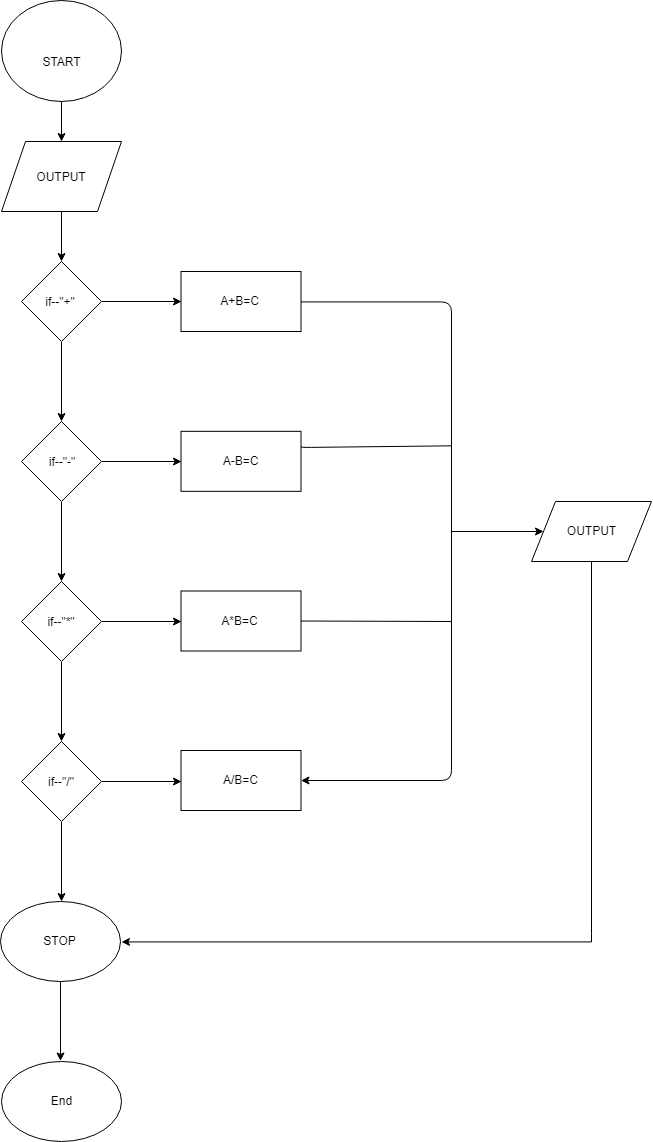

The diagram above was exported from draw.io. Its source (the exported page's mxGraphModel, read from the mxfile embedded in the PNG):
<mxGraphModel dx="2090" dy="2891" grid="1" gridSize="10" guides="1" tooltips="1" connect="1" arrows="1" fold="1" page="1" pageScale="1" pageWidth="850" pageHeight="1100" math="0" shadow="0">
  <root>
    <mxCell id="XX9RpM1K3XAGYaMJLN-o-0" />
    <mxCell id="XX9RpM1K3XAGYaMJLN-o-1" parent="XX9RpM1K3XAGYaMJLN-o-0" />
    <mxCell id="XX9RpM1K3XAGYaMJLN-o-2" value="" style="ellipse;whiteSpace=wrap;html=1;" vertex="1" parent="XX9RpM1K3XAGYaMJLN-o-1">
      <mxGeometry x="-180" y="-1141" width="120" height="101" as="geometry" />
    </mxCell>
    <mxCell id="XX9RpM1K3XAGYaMJLN-o-3" value="START" style="text;html=1;strokeColor=none;fillColor=none;align=center;verticalAlign=middle;whiteSpace=wrap;rounded=0;" vertex="1" parent="XX9RpM1K3XAGYaMJLN-o-1">
      <mxGeometry x="-140" y="-1090.5" width="40" height="20" as="geometry" />
    </mxCell>
    <mxCell id="XX9RpM1K3XAGYaMJLN-o-4" value="" style="endArrow=classic;html=1;" edge="1" parent="XX9RpM1K3XAGYaMJLN-o-1" source="XX9RpM1K3XAGYaMJLN-o-2">
      <mxGeometry width="50" height="50" relative="1" as="geometry">
        <mxPoint x="-180" y="-970" as="sourcePoint" />
        <mxPoint x="-120" y="-1000" as="targetPoint" />
      </mxGeometry>
    </mxCell>
    <mxCell id="XX9RpM1K3XAGYaMJLN-o-18" value="" style="edgeStyle=orthogonalEdgeStyle;rounded=0;orthogonalLoop=1;jettySize=auto;html=1;" edge="1" parent="XX9RpM1K3XAGYaMJLN-o-1" source="XX9RpM1K3XAGYaMJLN-o-5" target="XX9RpM1K3XAGYaMJLN-o-17">
      <mxGeometry relative="1" as="geometry" />
    </mxCell>
    <mxCell id="XX9RpM1K3XAGYaMJLN-o-5" value="" style="shape=parallelogram;perimeter=parallelogramPerimeter;whiteSpace=wrap;html=1;" vertex="1" parent="XX9RpM1K3XAGYaMJLN-o-1">
      <mxGeometry x="-180" y="-1000" width="120" height="70" as="geometry" />
    </mxCell>
    <mxCell id="XX9RpM1K3XAGYaMJLN-o-20" value="" style="edgeStyle=orthogonalEdgeStyle;rounded=0;orthogonalLoop=1;jettySize=auto;html=1;" edge="1" parent="XX9RpM1K3XAGYaMJLN-o-1" source="XX9RpM1K3XAGYaMJLN-o-17" target="XX9RpM1K3XAGYaMJLN-o-19">
      <mxGeometry relative="1" as="geometry" />
    </mxCell>
    <mxCell id="XX9RpM1K3XAGYaMJLN-o-34" value="" style="edgeStyle=orthogonalEdgeStyle;rounded=0;orthogonalLoop=1;jettySize=auto;html=1;" edge="1" parent="XX9RpM1K3XAGYaMJLN-o-1" source="XX9RpM1K3XAGYaMJLN-o-17">
      <mxGeometry relative="1" as="geometry">
        <mxPoint y="-840" as="targetPoint" />
      </mxGeometry>
    </mxCell>
    <mxCell id="XX9RpM1K3XAGYaMJLN-o-17" value="" style="rhombus;whiteSpace=wrap;html=1;" vertex="1" parent="XX9RpM1K3XAGYaMJLN-o-1">
      <mxGeometry x="-160" y="-880" width="80" height="80" as="geometry" />
    </mxCell>
    <mxCell id="XX9RpM1K3XAGYaMJLN-o-22" value="" style="edgeStyle=orthogonalEdgeStyle;rounded=0;orthogonalLoop=1;jettySize=auto;html=1;" edge="1" parent="XX9RpM1K3XAGYaMJLN-o-1" source="XX9RpM1K3XAGYaMJLN-o-19" target="XX9RpM1K3XAGYaMJLN-o-21">
      <mxGeometry relative="1" as="geometry" />
    </mxCell>
    <mxCell id="XX9RpM1K3XAGYaMJLN-o-36" value="" style="edgeStyle=orthogonalEdgeStyle;rounded=0;orthogonalLoop=1;jettySize=auto;html=1;" edge="1" parent="XX9RpM1K3XAGYaMJLN-o-1" source="XX9RpM1K3XAGYaMJLN-o-19">
      <mxGeometry relative="1" as="geometry">
        <mxPoint y="-680" as="targetPoint" />
      </mxGeometry>
    </mxCell>
    <mxCell id="XX9RpM1K3XAGYaMJLN-o-19" value="" style="rhombus;whiteSpace=wrap;html=1;" vertex="1" parent="XX9RpM1K3XAGYaMJLN-o-1">
      <mxGeometry x="-160" y="-720" width="80" height="80" as="geometry" />
    </mxCell>
    <mxCell id="XX9RpM1K3XAGYaMJLN-o-24" value="" style="edgeStyle=orthogonalEdgeStyle;rounded=0;orthogonalLoop=1;jettySize=auto;html=1;" edge="1" parent="XX9RpM1K3XAGYaMJLN-o-1" source="XX9RpM1K3XAGYaMJLN-o-21" target="XX9RpM1K3XAGYaMJLN-o-23">
      <mxGeometry relative="1" as="geometry" />
    </mxCell>
    <mxCell id="XX9RpM1K3XAGYaMJLN-o-40" value="" style="edgeStyle=orthogonalEdgeStyle;rounded=0;orthogonalLoop=1;jettySize=auto;html=1;" edge="1" parent="XX9RpM1K3XAGYaMJLN-o-1" source="XX9RpM1K3XAGYaMJLN-o-21">
      <mxGeometry relative="1" as="geometry">
        <mxPoint y="-520" as="targetPoint" />
      </mxGeometry>
    </mxCell>
    <mxCell id="XX9RpM1K3XAGYaMJLN-o-21" value="" style="rhombus;whiteSpace=wrap;html=1;" vertex="1" parent="XX9RpM1K3XAGYaMJLN-o-1">
      <mxGeometry x="-160" y="-560" width="80" height="80" as="geometry" />
    </mxCell>
    <mxCell id="XX9RpM1K3XAGYaMJLN-o-45" value="" style="edgeStyle=orthogonalEdgeStyle;rounded=0;orthogonalLoop=1;jettySize=auto;html=1;" edge="1" parent="XX9RpM1K3XAGYaMJLN-o-1" source="XX9RpM1K3XAGYaMJLN-o-23">
      <mxGeometry relative="1" as="geometry">
        <mxPoint y="-360" as="targetPoint" />
      </mxGeometry>
    </mxCell>
    <mxCell id="XX9RpM1K3XAGYaMJLN-o-59" value="" style="edgeStyle=orthogonalEdgeStyle;rounded=0;orthogonalLoop=1;jettySize=auto;html=1;" edge="1" parent="XX9RpM1K3XAGYaMJLN-o-1" source="XX9RpM1K3XAGYaMJLN-o-23">
      <mxGeometry relative="1" as="geometry">
        <mxPoint x="-120" y="-240" as="targetPoint" />
      </mxGeometry>
    </mxCell>
    <mxCell id="XX9RpM1K3XAGYaMJLN-o-23" value="" style="rhombus;whiteSpace=wrap;html=1;" vertex="1" parent="XX9RpM1K3XAGYaMJLN-o-1">
      <mxGeometry x="-160" y="-400" width="80" height="80" as="geometry" />
    </mxCell>
    <mxCell id="XX9RpM1K3XAGYaMJLN-o-25" value="OUTPUT" style="text;html=1;strokeColor=none;fillColor=none;align=center;verticalAlign=middle;whiteSpace=wrap;rounded=0;" vertex="1" parent="XX9RpM1K3XAGYaMJLN-o-1">
      <mxGeometry x="-140" y="-975" width="40" height="20" as="geometry" />
    </mxCell>
    <mxCell id="XX9RpM1K3XAGYaMJLN-o-29" value="if--&quot;+&quot;" style="text;html=1;strokeColor=none;fillColor=none;align=center;verticalAlign=middle;whiteSpace=wrap;rounded=0;" vertex="1" parent="XX9RpM1K3XAGYaMJLN-o-1">
      <mxGeometry x="-141" y="-846.5" width="40" height="13" as="geometry" />
    </mxCell>
    <mxCell id="XX9RpM1K3XAGYaMJLN-o-30" value="if--&quot;-&quot;" style="text;html=1;strokeColor=none;fillColor=none;align=center;verticalAlign=middle;whiteSpace=wrap;rounded=0;" vertex="1" parent="XX9RpM1K3XAGYaMJLN-o-1">
      <mxGeometry x="-140" y="-690" width="40" height="20" as="geometry" />
    </mxCell>
    <mxCell id="XX9RpM1K3XAGYaMJLN-o-31" value="if--&quot;*&quot;" style="text;html=1;strokeColor=none;fillColor=none;align=center;verticalAlign=middle;whiteSpace=wrap;rounded=0;" vertex="1" parent="XX9RpM1K3XAGYaMJLN-o-1">
      <mxGeometry x="-140" y="-530" width="40" height="20" as="geometry" />
    </mxCell>
    <mxCell id="XX9RpM1K3XAGYaMJLN-o-32" value="if--&quot;/&quot;" style="text;html=1;strokeColor=none;fillColor=none;align=center;verticalAlign=middle;whiteSpace=wrap;rounded=0;" vertex="1" parent="XX9RpM1K3XAGYaMJLN-o-1">
      <mxGeometry x="-140" y="-370" width="40" height="20" as="geometry" />
    </mxCell>
    <mxCell id="XX9RpM1K3XAGYaMJLN-o-37" value="A-B=C" style="rounded=0;whiteSpace=wrap;html=1;" vertex="1" parent="XX9RpM1K3XAGYaMJLN-o-1">
      <mxGeometry x="-0.5" y="-710.1666666666667" width="120" height="60" as="geometry" />
    </mxCell>
    <mxCell id="XX9RpM1K3XAGYaMJLN-o-48" value="" style="endArrow=classic;html=1;fontFamily=Helvetica;fontSize=11;fontColor=#000000;align=center;strokeColor=#000000;edgeStyle=orthogonalEdgeStyle;" edge="1" parent="XX9RpM1K3XAGYaMJLN-o-1" source="XX9RpM1K3XAGYaMJLN-o-38" target="XX9RpM1K3XAGYaMJLN-o-46">
      <mxGeometry relative="1" as="geometry">
        <mxPoint x="119.5" y="-803" as="sourcePoint" />
        <mxPoint x="240" y="-228.33333333333334" as="targetPoint" />
        <Array as="points">
          <mxPoint x="270" y="-840" />
          <mxPoint x="270" y="-361" />
        </Array>
      </mxGeometry>
    </mxCell>
    <mxCell id="XX9RpM1K3XAGYaMJLN-o-38" value="A+B=C" style="rounded=0;whiteSpace=wrap;html=1;" vertex="1" parent="XX9RpM1K3XAGYaMJLN-o-1">
      <mxGeometry x="-0.5" y="-870" width="120" height="60" as="geometry" />
    </mxCell>
    <mxCell id="XX9RpM1K3XAGYaMJLN-o-41" value="A*B=C" style="rounded=0;whiteSpace=wrap;html=1;" vertex="1" parent="XX9RpM1K3XAGYaMJLN-o-1">
      <mxGeometry x="-0.5" y="-550.5" width="120" height="60" as="geometry" />
    </mxCell>
    <mxCell id="XX9RpM1K3XAGYaMJLN-o-46" value="A/B=C" style="rounded=0;whiteSpace=wrap;html=1;" vertex="1" parent="XX9RpM1K3XAGYaMJLN-o-1">
      <mxGeometry x="-0.5" y="-391" width="120" height="60" as="geometry" />
    </mxCell>
    <mxCell id="XX9RpM1K3XAGYaMJLN-o-51" value="" style="endArrow=none;html=1;exitX=1;exitY=0.25;exitDx=0;exitDy=0;" edge="1" parent="XX9RpM1K3XAGYaMJLN-o-1" source="XX9RpM1K3XAGYaMJLN-o-37">
      <mxGeometry width="50" height="50" relative="1" as="geometry">
        <mxPoint x="-180" y="-264" as="sourcePoint" />
        <mxPoint x="270" y="-695.6666666666666" as="targetPoint" />
        <Array as="points">
          <mxPoint x="120" y="-694" />
        </Array>
      </mxGeometry>
    </mxCell>
    <mxCell id="XX9RpM1K3XAGYaMJLN-o-54" value="" style="endArrow=none;html=1;exitX=1;exitY=0.5;exitDx=0;exitDy=0;" edge="1" parent="XX9RpM1K3XAGYaMJLN-o-1" source="XX9RpM1K3XAGYaMJLN-o-41">
      <mxGeometry width="50" height="50" relative="1" as="geometry">
        <mxPoint x="130" y="-480" as="sourcePoint" />
        <mxPoint x="270" y="-520" as="targetPoint" />
      </mxGeometry>
    </mxCell>
    <mxCell id="XX9RpM1K3XAGYaMJLN-o-55" value="" style="endArrow=classic;html=1;entryX=0;entryY=0.5;entryDx=0;entryDy=0;" edge="1" parent="XX9RpM1K3XAGYaMJLN-o-1" target="XX9RpM1K3XAGYaMJLN-o-56">
      <mxGeometry width="50" height="50" relative="1" as="geometry">
        <mxPoint x="270" y="-610" as="sourcePoint" />
        <mxPoint x="350" y="-610" as="targetPoint" />
      </mxGeometry>
    </mxCell>
    <mxCell id="XX9RpM1K3XAGYaMJLN-o-57" style="edgeStyle=orthogonalEdgeStyle;rounded=0;orthogonalLoop=1;jettySize=auto;html=1;" edge="1" parent="XX9RpM1K3XAGYaMJLN-o-1" source="XX9RpM1K3XAGYaMJLN-o-56">
      <mxGeometry relative="1" as="geometry">
        <mxPoint x="-60" y="-200" as="targetPoint" />
        <Array as="points">
          <mxPoint x="410" y="-208" />
          <mxPoint x="410" y="-208" />
        </Array>
      </mxGeometry>
    </mxCell>
    <mxCell id="XX9RpM1K3XAGYaMJLN-o-56" value="OUTPUT" style="shape=parallelogram;perimeter=parallelogramPerimeter;whiteSpace=wrap;html=1;" vertex="1" parent="XX9RpM1K3XAGYaMJLN-o-1">
      <mxGeometry x="350" y="-640" width="120" height="60" as="geometry" />
    </mxCell>
    <mxCell id="XX9RpM1K3XAGYaMJLN-o-62" value="" style="edgeStyle=orthogonalEdgeStyle;rounded=0;orthogonalLoop=1;jettySize=auto;html=1;" edge="1" parent="XX9RpM1K3XAGYaMJLN-o-1" source="XX9RpM1K3XAGYaMJLN-o-60">
      <mxGeometry relative="1" as="geometry">
        <mxPoint x="-121" y="-80.5" as="targetPoint" />
      </mxGeometry>
    </mxCell>
    <mxCell id="XX9RpM1K3XAGYaMJLN-o-60" value="STOP" style="ellipse;whiteSpace=wrap;html=1;" vertex="1" parent="XX9RpM1K3XAGYaMJLN-o-1">
      <mxGeometry x="-181" y="-240" width="120" height="80" as="geometry" />
    </mxCell>
    <mxCell id="XX9RpM1K3XAGYaMJLN-o-63" value="End" style="ellipse;whiteSpace=wrap;html=1;" vertex="1" parent="XX9RpM1K3XAGYaMJLN-o-1">
      <mxGeometry x="-180" y="-80" width="120" height="80" as="geometry" />
    </mxCell>
  </root>
</mxGraphModel>